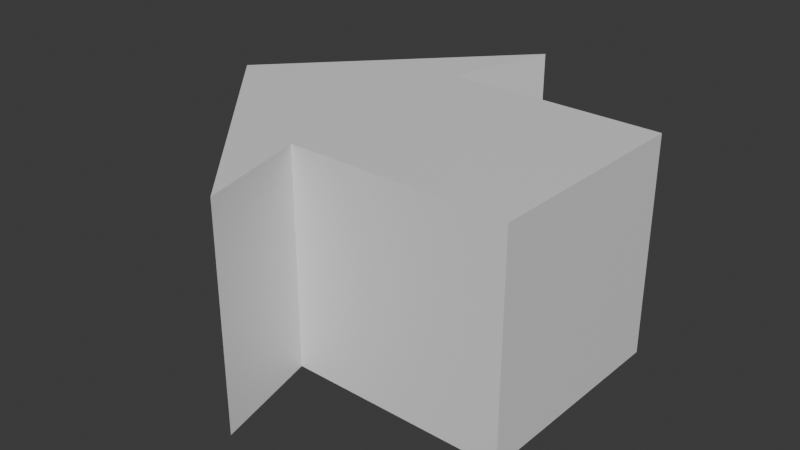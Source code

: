 # Source: arrow.blend  (saved by Blender 4.2.66; exported with 4.5.12 LTS)
import bpy
from mathutils import Matrix  # noqa: F401  (used for matrix-valued properties, if any)

bpy.ops.wm.read_factory_settings(use_empty=True)
scene = bpy.context.scene
scene.name = 'Scene'

# ---- collections
col_collection = bpy.data.collections.new('Collection'); scene.collection.children.link(col_collection)

# ---- materials (node trees are filled in below, after node groups)
mat_material = bpy.data.materials.new('Material')
mat_material.alpha_threshold = 0.0
mat_material.use_transparent_shadow = False
mat_material.roughness = 0.5
mat_material.line_color = (0.0, 0.0, 0.0, 1.0)

# ---- material node trees
mat_material.use_nodes = True; mat_material.node_tree.nodes.clear()
_N = mat_material.node_tree.nodes; _L = mat_material.node_tree.links
n0 = _N.new('ShaderNodeOutputMaterial'); n0.name = 'Material Output'; n0.location = (300, 300)
n1 = _N.new('ShaderNodeBsdfPrincipled'); n1.name = 'Principled BSDF'; n1.location = (10, 300)
n1.inputs[3].default_value = 1.45
_L.new(n1.outputs[0], n0.inputs[0])
n0.is_active_output = True

# ---- world
world_world = bpy.data.worlds.new('World'); scene.world = world_world
world_world.use_nodes = True; world_world.node_tree.nodes.clear()
_N = world_world.node_tree.nodes; _L = world_world.node_tree.links
n0 = _N.new('ShaderNodeOutputWorld'); n0.name = 'World Output'; n0.location = (300, 300)
n1 = _N.new('ShaderNodeBackground'); n1.name = 'Background'; n1.location = (10, 300)
n1.inputs[0].default_value = (0.05088, 0.05088, 0.05088, 1.0)
_L.new(n1.outputs[0], n0.inputs[0])
n0.is_active_output = True
world_world.color = (0.05088, 0.05088, 0.05088)
world_world.sun_shadow_jitter_overblur = 0.0

# ---- meshes
me_cube = bpy.data.meshes.new('Cube')
me_cube.from_pydata([(-0.3985, 1.591, 1.0), (-0.3985, 1.591, -1.0), (1.601, 1.556, 1.0), (1.601, 1.556, -1.0), (-0.4334, -0.4086, 1.0), (-0.4334, -0.4086, -1.0), (1.566, -0.4435, 1.0), (1.566, -0.4435, -1.0), (-0.1311, 2.587, -1.0), (-0.2009, -1.413, -1.0), (-0.1311, 2.587, 1.0), (-0.2009, -1.413, 1.0), (-2.004, 0.619, -1.0), (-2.004, 0.619, 1.0)], [], [(0, 4, 6, 2), (3, 2, 6, 7), (7, 6, 4, 5), (5, 1, 3, 7), (1, 0, 2, 3), (0, 1, 8, 10), (9, 12, 5), (5, 4, 11, 9), (13, 11, 4), (0, 13, 4), (8, 1, 12), (10, 8, 12, 13), (9, 11, 13, 12), (0, 10, 13), (5, 12, 1)])
_uv = me_cube.uv_layers.new(name='UVMap')
_uv.uv.foreach_set('vector', [0.625, 0.5, 0.875, 0.5, 0.875, 0.75, 0.625, 0.75, 0.375, 0.75, 0.625, 0.75, 0.625, 1.0, 0.375, 1.0, 0.375, 0.0, 0.625, 0.0, 0.625, 0.25, 0.375, 0.25, 0.125, 0.5, 0.375, 0.5, 0.375, 0.75, 0.125, 0.75, 0.375, 0.5, 0.625, 0.5, 0.625, 0.75, 0.375, 0.75, 0.625, 0.5, 0.375, 0.5, 0.375, 0.5, 0.625, 0.5, 0.375, 0.25, 0.375, 0.25, 0.375, 0.25, 0.375, 0.25, 0.625, 0.25, 0.625, 0.25, 0.375, 0.25, 0.625, 0.25, 0.625, 0.25, 0.625, 0.25, 0.625, 0.5, 0.625, 0.5, 0.625, 0.25, 0.375, 0.5, 0.375, 0.5, 0.375, 0.5, 0.625, 0.5, 0.375, 0.5, 0.375, 0.5, 0.625, 0.5, 0.375, 0.25, 0.625, 0.25, 0.625, 0.25, 0.375, 0.25, 0.625, 0.5, 0.625, 0.5, 0.625, 0.5, 0.375, 0.25, 0.375, 0.25, 0.375, 0.5])
me_cube.materials.append(mat_material)
me_cube.use_mirror_vertex_groups = False
me_cube.update()

# ---- objects
ob_arrow = bpy.data.objects.new('Arrow', me_cube)

# ---- transforms, parenting, visibility, modifiers, constraints
ob_arrow.location = (0.0, 0.0, 0.0)
ob_arrow.lock_rotations_4d = False
ob_arrow.empty_display_type = 'ARROWS'
ob_arrow.lineart.crease_threshold = 0.0

# ---- collection membership
col_collection.objects.link(ob_arrow)

# ---- scene / render settings (as saved in the file)
scene.frame_start = 1; scene.frame_end = 250; scene.frame_set(235)
scene.render.engine = 'BLENDER_EEVEE_NEXT'
bpy.context.view_layer.update()

# ---- added for rendering (the .blend has no active camera and no usable light): camera, sun
cam_auto = bpy.data.cameras.new('AutoCamera')
cam_auto.lens = 50.0
cam_auto.sensor_width = 36.0
cam_auto.clip_end = 1000.0
ob_auto_camera = bpy.data.objects.new('AutoCamera', cam_auto)
scene.collection.objects.link(ob_auto_camera)
ob_auto_camera.location = (5.11298, -5.79009, 4.25132)
ob_auto_camera.rotation_euler = (1.09748, -7.21219e-08, 0.694738)
scene.camera = ob_auto_camera
light_auto_sun = bpy.data.lights.new('AutoSun', 'SUN')
light_auto_sun.energy = 3.0
light_auto_sun.angle = 0.0523599
ob_auto_sun = bpy.data.objects.new('AutoSun', light_auto_sun)
scene.collection.objects.link(ob_auto_sun)
ob_auto_sun.rotation_euler = (0.872665, 0.174533, 0.523599)
bpy.context.view_layer.update()
